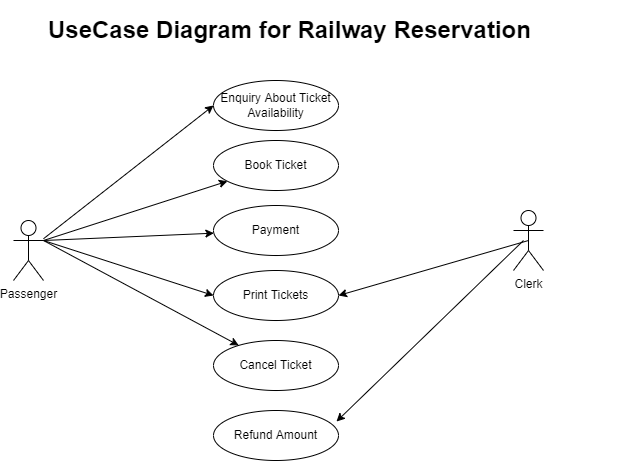

The diagram above was exported from draw.io. Its source (the exported page's mxGraphModel, read from the mxfile embedded in the PNG):
<mxGraphModel dx="868" dy="1550" grid="1" gridSize="10" guides="1" tooltips="1" connect="1" arrows="1" fold="1" page="1" pageScale="1" pageWidth="850" pageHeight="1100" math="0" shadow="0">
  <root>
    <mxCell id="0" />
    <mxCell id="1" parent="0" />
    <mxCell id="5MNeTpymPA8kRnLVDYLi-1" value="Passenger&lt;br&gt;" style="shape=umlActor;verticalLabelPosition=bottom;verticalAlign=top;html=1;outlineConnect=0;" vertex="1" parent="1">
      <mxGeometry x="130" y="210" width="30" height="60" as="geometry" />
    </mxCell>
    <mxCell id="5MNeTpymPA8kRnLVDYLi-5" value="Clerk" style="shape=umlActor;verticalLabelPosition=bottom;verticalAlign=top;html=1;outlineConnect=0;" vertex="1" parent="1">
      <mxGeometry x="630" y="200" width="30" height="60" as="geometry" />
    </mxCell>
    <mxCell id="5MNeTpymPA8kRnLVDYLi-8" value="Book Ticket" style="ellipse;whiteSpace=wrap;html=1;" vertex="1" parent="1">
      <mxGeometry x="330" y="130" width="125" height="50" as="geometry" />
    </mxCell>
    <mxCell id="5MNeTpymPA8kRnLVDYLi-9" value="Payment" style="ellipse;whiteSpace=wrap;html=1;" vertex="1" parent="1">
      <mxGeometry x="330" y="195" width="125" height="50" as="geometry" />
    </mxCell>
    <mxCell id="5MNeTpymPA8kRnLVDYLi-10" value="Print Tickets" style="ellipse;whiteSpace=wrap;html=1;" vertex="1" parent="1">
      <mxGeometry x="330" y="260" width="125" height="50" as="geometry" />
    </mxCell>
    <mxCell id="5MNeTpymPA8kRnLVDYLi-11" value="Enquiry About Ticket Availability" style="ellipse;whiteSpace=wrap;html=1;" vertex="1" parent="1">
      <mxGeometry x="330" y="70" width="125" height="50" as="geometry" />
    </mxCell>
    <mxCell id="5MNeTpymPA8kRnLVDYLi-12" value="Refund Amount" style="ellipse;whiteSpace=wrap;html=1;" vertex="1" parent="1">
      <mxGeometry x="330" y="400" width="125" height="50" as="geometry" />
    </mxCell>
    <mxCell id="5MNeTpymPA8kRnLVDYLi-13" value="Cancel Ticket" style="ellipse;whiteSpace=wrap;html=1;" vertex="1" parent="1">
      <mxGeometry x="330" y="330" width="125" height="50" as="geometry" />
    </mxCell>
    <mxCell id="5MNeTpymPA8kRnLVDYLi-14" value="" style="endArrow=classic;html=1;rounded=0;entryX=0;entryY=0.5;entryDx=0;entryDy=0;" edge="1" parent="1" source="5MNeTpymPA8kRnLVDYLi-1" target="5MNeTpymPA8kRnLVDYLi-11">
      <mxGeometry width="50" height="50" relative="1" as="geometry">
        <mxPoint x="230" y="150" as="sourcePoint" />
        <mxPoint x="280" y="100" as="targetPoint" />
      </mxGeometry>
    </mxCell>
    <mxCell id="5MNeTpymPA8kRnLVDYLi-15" value="" style="endArrow=classic;html=1;rounded=0;" edge="1" parent="1" target="5MNeTpymPA8kRnLVDYLi-8">
      <mxGeometry width="50" height="50" relative="1" as="geometry">
        <mxPoint x="160" y="230" as="sourcePoint" />
        <mxPoint x="210" y="180" as="targetPoint" />
      </mxGeometry>
    </mxCell>
    <mxCell id="5MNeTpymPA8kRnLVDYLi-16" value="" style="endArrow=classic;html=1;rounded=0;" edge="1" parent="1" target="5MNeTpymPA8kRnLVDYLi-9">
      <mxGeometry width="50" height="50" relative="1" as="geometry">
        <mxPoint x="160" y="230" as="sourcePoint" />
        <mxPoint x="210" y="180" as="targetPoint" />
      </mxGeometry>
    </mxCell>
    <mxCell id="5MNeTpymPA8kRnLVDYLi-17" value="" style="endArrow=classic;html=1;rounded=0;entryX=0;entryY=0.5;entryDx=0;entryDy=0;" edge="1" parent="1" target="5MNeTpymPA8kRnLVDYLi-10">
      <mxGeometry width="50" height="50" relative="1" as="geometry">
        <mxPoint x="160" y="230" as="sourcePoint" />
        <mxPoint x="210" y="180" as="targetPoint" />
      </mxGeometry>
    </mxCell>
    <mxCell id="5MNeTpymPA8kRnLVDYLi-18" value="" style="endArrow=classic;html=1;rounded=0;exitX=1;exitY=0.3333333333333333;exitDx=0;exitDy=0;exitPerimeter=0;" edge="1" parent="1" source="5MNeTpymPA8kRnLVDYLi-1" target="5MNeTpymPA8kRnLVDYLi-13">
      <mxGeometry width="50" height="50" relative="1" as="geometry">
        <mxPoint x="160" y="260" as="sourcePoint" />
        <mxPoint x="210" y="210" as="targetPoint" />
      </mxGeometry>
    </mxCell>
    <mxCell id="5MNeTpymPA8kRnLVDYLi-22" value="" style="endArrow=classic;html=1;rounded=0;entryX=1;entryY=0.5;entryDx=0;entryDy=0;exitX=0.5;exitY=0.5;exitDx=0;exitDy=0;exitPerimeter=0;" edge="1" parent="1" source="5MNeTpymPA8kRnLVDYLi-5" target="5MNeTpymPA8kRnLVDYLi-10">
      <mxGeometry width="50" height="50" relative="1" as="geometry">
        <mxPoint x="620" y="240" as="sourcePoint" />
        <mxPoint x="620" y="140" as="targetPoint" />
      </mxGeometry>
    </mxCell>
    <mxCell id="5MNeTpymPA8kRnLVDYLi-23" value="" style="endArrow=classic;html=1;rounded=0;entryX=0.984;entryY=0.22;entryDx=0;entryDy=0;entryPerimeter=0;" edge="1" parent="1" target="5MNeTpymPA8kRnLVDYLi-12">
      <mxGeometry width="50" height="50" relative="1" as="geometry">
        <mxPoint x="640" y="230" as="sourcePoint" />
        <mxPoint x="540" y="310" as="targetPoint" />
      </mxGeometry>
    </mxCell>
    <mxCell id="5MNeTpymPA8kRnLVDYLi-24" value="&lt;h1&gt;UseCase Diagram for Railway Reservation&lt;/h1&gt;" style="text;html=1;strokeColor=none;fillColor=none;spacing=5;spacingTop=-20;whiteSpace=wrap;overflow=hidden;rounded=0;" vertex="1" parent="1">
      <mxGeometry x="160" width="590" height="80" as="geometry" />
    </mxCell>
  </root>
</mxGraphModel>